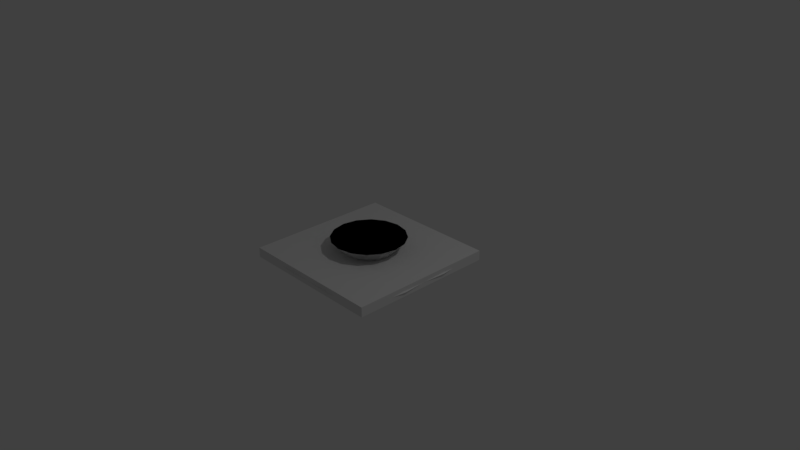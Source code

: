 # Source: checker-0_cone.blend  (saved by Blender 2.78.0; exported with 4.5.12 LTS)
import bpy
from mathutils import Matrix  # noqa: F401  (used for matrix-valued properties, if any)

bpy.ops.wm.read_factory_settings(use_empty=True)
scene = bpy.context.scene
scene.name = 'Scene'

# ---- collections
col_collection_1 = bpy.data.collections.new('Collection 1'); scene.collection.children.link(col_collection_1)

# ---- world
world_world = bpy.data.worlds.new('World'); scene.world = world_world
world_world.color = (0.05088, 0.05088, 0.05088)
world_world.use_sun_shadow = False
world_world.sun_shadow_jitter_overblur = 0.0
world_world.cycles.sampling_method = 'MANUAL'

# ---- cameras
cam_camera = bpy.data.cameras.new('Camera')
cam_camera.clip_end = 100.0
cam_camera.lens = 35.0
cam_camera.sensor_width = 32.0
cam_camera.sensor_height = 18.0
cam_camera.ortho_scale = 7.314
cam_camera.dof.focus_distance = 0.0
cam_camera.dof.aperture_fstop = 128.0

# ---- lights
light_lamp = bpy.data.lights.new('Lamp', 'POINT')
light_lamp.transmission_factor = 0.0
light_lamp.cutoff_distance = 30.0
light_lamp.energy = 100.0
light_lamp.shadow_buffer_clip_start = 1.001
light_lamp.shadow_soft_size = 0.1
light_lamp.shadow_maximum_resolution = 0.006
light_lamp.use_absolute_resolution = True

# ---- meshes
me_cube_001 = bpy.data.meshes.new('Cube.001')
me_cube_001.from_pydata([(-1.0, -1.0, -1.0), (-1.0, -1.0, 1.0), (-1.0, 1.0, -1.0), (-1.0, 1.0, 1.0), (1.0, -1.0, -1.0), (1.0, -1.0, 1.0), (1.0, 1.0, -1.0), (1.0, 1.0, 1.0)], [], [(0, 1, 3, 2), (2, 3, 7, 6), (6, 7, 5, 4), (4, 5, 1, 0), (2, 6, 4, 0), (7, 3, 1, 5)])
me_cube_001.use_remesh_preserve_volume = False
me_cube_001.use_remesh_preserve_attributes = False
me_cube_001.use_mirror_vertex_groups = False
me_cube_001.update()
me_cube = bpy.data.meshes.new('Cube')
me_cube.from_pydata([(1.022, -0.3219, 8.345e-07), (0.8439, -0.8439, 1.669e-06), (0.5375, -0.5375, -1.0), (0.5375, -0.5375, 1.0), (0.3219, -1.022, 8.345e-07), (0.3758, -0.9008, -0.75), (0.3758, -0.9008, 0.75), (-2.831e-07, -1.0, 0.0), (1.0, -2.98e-07, 0.0), (-3.129e-07, -0.5, 1.0), (0.5, -3.725e-07, 1.0), (0.5, 4.47e-08, -1.0), (0.0, -0.5, -1.0), (0.9008, -0.3758, -0.75), (0.9008, -0.3758, 0.75), (0.7673, -0.7673, -0.75), (0.7673, -0.7673, 0.75), (0.9884, -0.6134, 1.46e-06), (0.6134, -0.9884, 1.46e-06), (0.875, -7.823e-08, -0.75), (-1.006e-07, -0.875, -0.75), (0.875, -4.508e-07, 0.75), (-4.023e-07, -0.875, 0.75), (0.9136, -0.5914, -0.5556), (0.9136, -0.5914, 0.5556), (0.5914, -0.9136, -0.5556), (0.5914, -0.9136, 0.5556), (0.0, 0.0, 0.0), (0.0, 0.0, -5.023), (0.0, 0.5, 5.023), (0.1913, 0.4619, 5.023), (0.3536, 0.3536, 5.023), (0.4619, 0.1913, 5.023), (0.5, -2.186e-08, 5.023), (0.4619, -0.1913, 5.023), (0.3536, -0.3536, 5.023), (0.1913, -0.4619, 5.023), (7.55e-08, -0.5, 5.023), (-0.1913, -0.4619, 5.023), (-0.3536, -0.3536, 5.023), (-0.4619, -0.1913, 5.023), (-0.5, 5.962e-09, 5.023), (-0.4619, 0.1913, 5.023), (-0.3536, 0.3536, 5.023), (-0.1913, 0.4619, 5.023)], [], [(0, 17, 23, 13), (0, 13, 19, 8), (0, 8, 21, 14), (0, 14, 24, 17), (1, 15, 23, 17), (1, 17, 24, 16), (1, 16, 26, 18), (1, 18, 25, 15), (2, 11, 19, 13), (2, 13, 23, 15), (2, 15, 25, 5), (2, 5, 20, 12), (3, 14, 21, 10), (3, 9, 22, 6), (3, 6, 26, 16), (3, 16, 24, 14), (4, 7, 20, 5), (4, 5, 25, 18), (4, 18, 26, 6), (4, 6, 22, 7), (3, 10, 27, 9), (27, 11, 2, 12), (28, 29, 30), (28, 30, 31), (28, 31, 32), (28, 32, 33), (28, 33, 34), (28, 34, 35), (28, 35, 36), (28, 36, 37), (28, 37, 38), (28, 38, 39), (28, 39, 40), (28, 40, 41), (28, 41, 42), (28, 42, 43), (30, 29, 44, 43, 42, 41, 40, 39, 38, 37, 36, 35, 34, 33, 32, 31), (28, 43, 44), (28, 44, 29)])
_uv = me_cube.uv_layers.new(name='UVMap')
_uv.uv.foreach_set('vector', [0.9002, 0.8395, 0.8219, 0.8561, 0.8009, 0.7194, 0.8363, 0.6614, 0.9002, 0.8395, 0.8363, 0.6614, 0.9236, 0.6204, 0.982, 0.8138, 0.08715, 0.8637, 0.0001333, 0.8486, 0.03332, 0.6432, 0.1322, 0.6674, 0.08715, 0.8637, 0.1322, 0.6674, 0.1776, 0.726, 0.1688, 0.8722, 0.7483, 0.8623, 0.7483, 0.6832, 0.8009, 0.7194, 0.8219, 0.8561, 0.2446, 0.8722, 0.1688, 0.8722, 0.1776, 0.726, 0.2321, 0.6803, 0.2446, 0.8722, 0.2321, 0.6803, 0.2921, 0.7186, 0.3197, 0.8624, 0.7483, 0.8623, 0.6747, 0.8561, 0.6956, 0.7194, 0.7483, 0.6832, 0.7452, 0.4131, 0.8742, 0.3191, 0.9236, 0.6204, 0.8363, 0.6614, 0.7452, 0.4131, 0.8363, 0.6614, 0.8009, 0.7194, 0.7483, 0.6832, 0.7452, 0.4131, 0.7483, 0.6832, 0.6956, 0.7194, 0.6603, 0.6614, 0.7452, 0.4131, 0.6603, 0.6614, 0.573, 0.6204, 0.6161, 0.3191, 0.2462, 0.4304, 0.1322, 0.6674, 0.03332, 0.6432, 0.08458, 0.3851, 0.2462, 0.4304, 0.4007, 0.3645, 0.4244, 0.6177, 0.3294, 0.6546, 0.2462, 0.4304, 0.3294, 0.6546, 0.2921, 0.7186, 0.2321, 0.6803, 0.2462, 0.4304, 0.2321, 0.6803, 0.1776, 0.726, 0.1322, 0.6674, 0.5963, 0.8395, 0.5145, 0.8138, 0.573, 0.6204, 0.6603, 0.6614, 0.5963, 0.8395, 0.6603, 0.6614, 0.6956, 0.7194, 0.6747, 0.8561, 0.3996, 0.8433, 0.3197, 0.8624, 0.2921, 0.7186, 0.3294, 0.6546, 0.3996, 0.8433, 0.3294, 0.6546, 0.4244, 0.6177, 0.4839, 0.8171, 0.2462, 0.4304, 0.08458, 0.3851, 0.0, 0.0, 0.4007, 0.3645, 0.0, 0.0, 0.8742, 0.3191, 0.7452, 0.4131, 0.6161, 0.3191, 0.0, 0.0, 0.0, 0.0, 0.0, 0.0, 0.0, 0.0, 0.0, 0.0, 0.0, 0.0, 0.0, 0.0, 0.0, 0.0, 0.0, 0.0, 0.0, 0.0, 0.0, 0.0, 0.0, 0.0, 0.0, 0.0, 0.0, 0.0, 0.0, 0.0, 0.0, 0.0, 0.0, 0.0, 0.0, 0.0, 0.0, 0.0, 0.0, 0.0, 0.0, 0.0, 0.0, 0.0, 0.0, 0.0, 0.0, 0.0, 0.0, 0.0, 0.0, 0.0, 0.0, 0.0, 0.0, 0.0, 0.0, 0.0, 0.0, 0.0, 0.0, 0.0, 0.0, 0.0, 0.0, 0.0, 0.0, 0.0, 0.0, 0.0, 0.0, 0.0, 0.0, 0.0, 0.0, 0.0, 0.0, 0.0, 0.0, 0.0, 0.0, 0.0, 0.0, 0.0, 0.0, 0.0, 0.0, 0.0, 0.0, 0.0, 0.0, 0.0, 0.0, 0.0, 0.0, 0.0, 0.0, 0.0, 0.0, 0.0, 0.0, 0.0, 0.0, 0.0, 0.0, 0.0, 0.0, 0.0, 0.0, 0.0, 0.0, 0.0, 0.0, 0.0, 0.0, 0.0, 0.0, 0.0, 0.0, 0.0, 0.0, 0.0, 0.0, 0.0, 0.0, 0.0, 0.0, 0.0])
me_cube.materials.append(None)
me_cube.use_remesh_preserve_volume = False
me_cube.use_remesh_preserve_attributes = False
me_cube.use_mirror_vertex_groups = False
me_cube.update()

# ---- objects
ob_collision = bpy.data.objects.new('Collision', me_cube_001)
ob_checker = bpy.data.objects.new('Checker', me_cube)
ob_lamp = bpy.data.objects.new('Lamp', light_lamp)
ob_camera = bpy.data.objects.new('Camera', cam_camera)

# ---- transforms, parenting, visibility, modifiers, constraints
ob_collision.location = (0.0, 0.0, 0.0)
ob_collision.scale = (1.0, 1.0, 0.06688)
ob_collision.hide_viewport = True
ob_collision.lineart.crease_threshold = 0.0
ob_checker.location = (0.0, 0.0, 0.0)
ob_checker.scale = (1.0, 1.0, 0.04978)
ob_checker.lock_rotations_4d = False
ob_checker.empty_display_type = 'ARROWS'
ob_checker.lineart.crease_threshold = 0.0
_m = ob_checker.modifiers.new('Mirror', 'MIRROR')
_m.use_axis = (True, True, False)
ob_lamp.location = (4.076, 1.005, 5.904)
ob_lamp.rotation_euler = (0.6503, 0.05522, 1.866)
ob_lamp.lock_rotations_4d = False
ob_lamp.empty_display_type = 'ARROWS'
ob_lamp.color = (0.0, 0.0, 0.0, 0.0)
ob_lamp.lineart.crease_threshold = 0.0
ob_camera.location = (7.481, -6.508, 5.344)
ob_camera.rotation_euler = (1.109, 0.0, 0.8149)
ob_camera.lock_rotations_4d = False
ob_camera.empty_display_type = 'ARROWS'
ob_camera.color = (0.0, 0.0, 0.0, 0.0)
ob_camera.display_type = 'WIRE'
ob_camera.lineart.crease_threshold = 0.0

# ---- collection membership
col_collection_1.objects.link(ob_collision)
col_collection_1.objects.link(ob_checker)
col_collection_1.objects.link(ob_lamp)
col_collection_1.objects.link(ob_camera)

# ---- scene / render settings (as saved in the file)
scene.camera = ob_camera
scene.frame_start = 1; scene.frame_end = 250; scene.frame_set(1)
scene.render.engine = 'BLENDER_EEVEE_NEXT'
scene.render.resolution_percentage = 50
scene.render.dither_intensity = 0.0
scene.cycles.use_denoising = False
scene.cycles.samples = 128
scene.cycles.sampling_pattern = 'TABULATED_SOBOL'
scene.cycles.light_sampling_threshold = 0.0
scene.cycles.use_adaptive_sampling = False
scene.cycles.use_light_tree = False
scene.cycles.blur_glossy = 0.0
scene.cycles.sample_clamp_indirect = 0.0
scene.view_settings.view_transform = 'Standard'
bpy.context.view_layer.update()
